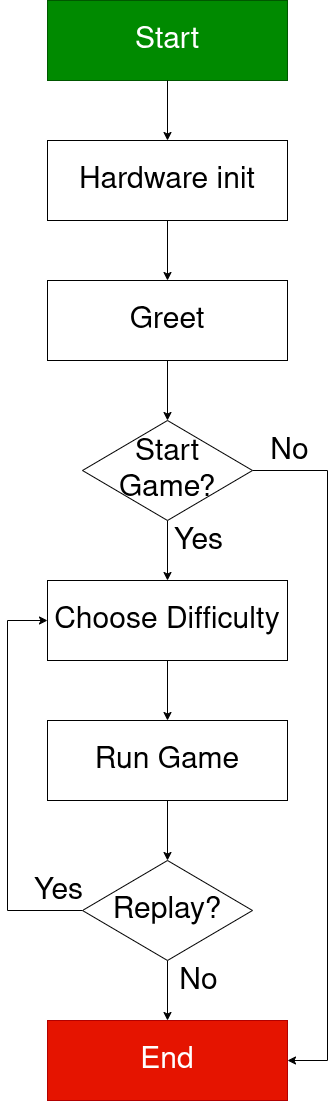

The diagram above was exported from draw.io. Its source (the exported page's mxGraphModel, read from the mxfile embedded in the PNG):
<mxGraphModel dx="1014" dy="646" grid="1" gridSize="10" guides="1" tooltips="1" connect="1" arrows="1" fold="1" page="1" pageScale="1" pageWidth="850" pageHeight="1100" math="0" shadow="0">
  <root>
    <mxCell id="0" />
    <mxCell id="1" parent="0" />
    <mxCell id="r_EzkEnrR67j3WdH95uE-1" parent="1" style="rounded=0;whiteSpace=wrap;html=1;fillColor=#008a00;fontColor=#ffffff;strokeColor=#005700;" value="&lt;font style=&quot;font-size: 30px;&quot;&gt;Start&lt;/font&gt;" vertex="1">
      <mxGeometry height="80" width="240" x="320" y="40" as="geometry" />
    </mxCell>
    <mxCell id="r_EzkEnrR67j3WdH95uE-8" edge="1" parent="1" source="r_EzkEnrR67j3WdH95uE-2" style="edgeStyle=orthogonalEdgeStyle;rounded=0;orthogonalLoop=1;jettySize=auto;html=1;exitX=0.5;exitY=1;exitDx=0;exitDy=0;entryX=0.5;entryY=0;entryDx=0;entryDy=0;" target="r_EzkEnrR67j3WdH95uE-4">
      <mxGeometry relative="1" as="geometry" />
    </mxCell>
    <mxCell id="r_EzkEnrR67j3WdH95uE-2" parent="1" style="rounded=0;whiteSpace=wrap;html=1;" value="&lt;font style=&quot;font-size: 30px;&quot;&gt;Hardware init&lt;/font&gt;" vertex="1">
      <mxGeometry height="80" width="240" x="320" y="180" as="geometry" />
    </mxCell>
    <mxCell id="r_EzkEnrR67j3WdH95uE-3" edge="1" parent="1" source="r_EzkEnrR67j3WdH95uE-1" style="endArrow=classic;html=1;rounded=0;exitX=0.5;exitY=1;exitDx=0;exitDy=0;entryX=0.5;entryY=0;entryDx=0;entryDy=0;" target="r_EzkEnrR67j3WdH95uE-2" value="">
      <mxGeometry height="50" relative="1" width="50" as="geometry">
        <mxPoint x="400" y="350" as="sourcePoint" />
        <mxPoint x="580" y="160" as="targetPoint" />
      </mxGeometry>
    </mxCell>
    <mxCell id="r_EzkEnrR67j3WdH95uE-9" edge="1" parent="1" source="r_EzkEnrR67j3WdH95uE-4" style="edgeStyle=orthogonalEdgeStyle;rounded=0;orthogonalLoop=1;jettySize=auto;html=1;exitX=0.5;exitY=1;exitDx=0;exitDy=0;entryX=0.5;entryY=0;entryDx=0;entryDy=0;" target="r_EzkEnrR67j3WdH95uE-6">
      <mxGeometry relative="1" as="geometry" />
    </mxCell>
    <mxCell id="r_EzkEnrR67j3WdH95uE-4" parent="1" style="rounded=0;whiteSpace=wrap;html=1;" value="&lt;font style=&quot;font-size: 30px;&quot;&gt;Greet&lt;/font&gt;" vertex="1">
      <mxGeometry height="80" width="240" x="320" y="320" as="geometry" />
    </mxCell>
    <mxCell id="r_EzkEnrR67j3WdH95uE-11" edge="1" parent="1" source="r_EzkEnrR67j3WdH95uE-6" style="edgeStyle=orthogonalEdgeStyle;rounded=0;orthogonalLoop=1;jettySize=auto;html=1;exitX=1;exitY=0.5;exitDx=0;exitDy=0;entryX=1;entryY=0.5;entryDx=0;entryDy=0;" target="r_EzkEnrR67j3WdH95uE-10">
      <mxGeometry relative="1" as="geometry">
        <Array as="points">
          <mxPoint x="600" y="510" />
          <mxPoint x="600" y="1100" />
        </Array>
      </mxGeometry>
    </mxCell>
    <mxCell id="r_EzkEnrR67j3WdH95uE-21" connectable="0" parent="r_EzkEnrR67j3WdH95uE-11" style="edgeLabel;html=1;align=center;verticalAlign=middle;resizable=0;points=[];" value="&lt;font style=&quot;font-size: 30px;&quot;&gt;No&lt;/font&gt;" vertex="1">
      <mxGeometry relative="1" x="-0.9393" y="2" as="geometry">
        <mxPoint x="15" y="-18" as="offset" />
      </mxGeometry>
    </mxCell>
    <mxCell id="r_EzkEnrR67j3WdH95uE-13" edge="1" parent="1" source="r_EzkEnrR67j3WdH95uE-6" style="edgeStyle=orthogonalEdgeStyle;rounded=0;orthogonalLoop=1;jettySize=auto;html=1;exitX=0.5;exitY=1;exitDx=0;exitDy=0;entryX=0.5;entryY=0;entryDx=0;entryDy=0;" target="r_EzkEnrR67j3WdH95uE-12">
      <mxGeometry relative="1" as="geometry" />
    </mxCell>
    <mxCell id="r_EzkEnrR67j3WdH95uE-24" connectable="0" parent="r_EzkEnrR67j3WdH95uE-13" style="edgeLabel;html=1;align=center;verticalAlign=middle;resizable=0;points=[];" value="&lt;font style=&quot;font-size: 30px;&quot;&gt;Yes&lt;/font&gt;" vertex="1">
      <mxGeometry relative="1" x="-0.487" y="-1" as="geometry">
        <mxPoint x="31" y="5" as="offset" />
      </mxGeometry>
    </mxCell>
    <mxCell id="r_EzkEnrR67j3WdH95uE-6" parent="1" style="rhombus;whiteSpace=wrap;html=1;" value="&lt;font style=&quot;font-size: 30px;&quot;&gt;Start Game?&lt;/font&gt;" vertex="1">
      <mxGeometry height="100" width="170" x="355" y="460" as="geometry" />
    </mxCell>
    <mxCell id="r_EzkEnrR67j3WdH95uE-10" parent="1" style="rounded=0;whiteSpace=wrap;html=1;fillColor=#e51400;fontColor=#ffffff;strokeColor=#B20000;" value="&lt;font style=&quot;font-size: 30px;&quot;&gt;End&lt;/font&gt;" vertex="1">
      <mxGeometry height="80" width="240" x="320" y="1060" as="geometry" />
    </mxCell>
    <mxCell id="r_EzkEnrR67j3WdH95uE-15" edge="1" parent="1" source="r_EzkEnrR67j3WdH95uE-12" style="edgeStyle=orthogonalEdgeStyle;rounded=0;orthogonalLoop=1;jettySize=auto;html=1;exitX=0.5;exitY=1;exitDx=0;exitDy=0;entryX=0.5;entryY=0;entryDx=0;entryDy=0;" target="r_EzkEnrR67j3WdH95uE-14">
      <mxGeometry relative="1" as="geometry" />
    </mxCell>
    <mxCell id="r_EzkEnrR67j3WdH95uE-12" parent="1" style="rounded=0;whiteSpace=wrap;html=1;" value="&lt;font style=&quot;font-size: 30px;&quot;&gt;Choose Difficulty&lt;/font&gt;" vertex="1">
      <mxGeometry height="80" width="240" x="320" y="620" as="geometry" />
    </mxCell>
    <mxCell id="r_EzkEnrR67j3WdH95uE-17" edge="1" parent="1" source="r_EzkEnrR67j3WdH95uE-14" style="edgeStyle=orthogonalEdgeStyle;rounded=0;orthogonalLoop=1;jettySize=auto;html=1;entryX=0.5;entryY=0;entryDx=0;entryDy=0;" target="r_EzkEnrR67j3WdH95uE-16">
      <mxGeometry relative="1" as="geometry" />
    </mxCell>
    <mxCell id="r_EzkEnrR67j3WdH95uE-14" parent="1" style="rounded=0;whiteSpace=wrap;html=1;" value="&lt;font style=&quot;font-size: 30px;&quot;&gt;Run Game&lt;/font&gt;" vertex="1">
      <mxGeometry height="80" width="240" x="320" y="760" as="geometry" />
    </mxCell>
    <mxCell id="r_EzkEnrR67j3WdH95uE-18" edge="1" parent="1" source="r_EzkEnrR67j3WdH95uE-16" style="edgeStyle=orthogonalEdgeStyle;rounded=0;orthogonalLoop=1;jettySize=auto;html=1;exitX=0.5;exitY=1;exitDx=0;exitDy=0;entryX=0.5;entryY=0;entryDx=0;entryDy=0;" target="r_EzkEnrR67j3WdH95uE-10">
      <mxGeometry relative="1" as="geometry" />
    </mxCell>
    <mxCell id="r_EzkEnrR67j3WdH95uE-20" edge="1" parent="1" source="r_EzkEnrR67j3WdH95uE-16" style="edgeStyle=orthogonalEdgeStyle;rounded=0;orthogonalLoop=1;jettySize=auto;html=1;exitX=0;exitY=0.5;exitDx=0;exitDy=0;entryX=0;entryY=0.5;entryDx=0;entryDy=0;" target="r_EzkEnrR67j3WdH95uE-12">
      <mxGeometry relative="1" as="geometry">
        <Array as="points">
          <mxPoint x="280" y="950" />
          <mxPoint x="280" y="660" />
        </Array>
      </mxGeometry>
    </mxCell>
    <mxCell id="r_EzkEnrR67j3WdH95uE-16" parent="1" style="rhombus;whiteSpace=wrap;html=1;" value="&lt;font style=&quot;font-size: 30px;&quot;&gt;Replay?&lt;/font&gt;" vertex="1">
      <mxGeometry height="100" width="170" x="355" y="900" as="geometry" />
    </mxCell>
    <mxCell id="r_EzkEnrR67j3WdH95uE-22" connectable="0" parent="1" style="edgeLabel;html=1;align=center;verticalAlign=middle;resizable=0;points=[];" value="&lt;font style=&quot;font-size: 30px;&quot;&gt;No&lt;/font&gt;" vertex="1">
      <mxGeometry x="470" y="1020" as="geometry" />
    </mxCell>
    <mxCell id="r_EzkEnrR67j3WdH95uE-25" connectable="0" parent="1" style="edgeLabel;html=1;align=center;verticalAlign=middle;resizable=0;points=[];" value="&lt;font style=&quot;font-size: 30px;&quot;&gt;Yes&lt;/font&gt;" vertex="1">
      <mxGeometry x="330" y="930" as="geometry" />
    </mxCell>
  </root>
</mxGraphModel>